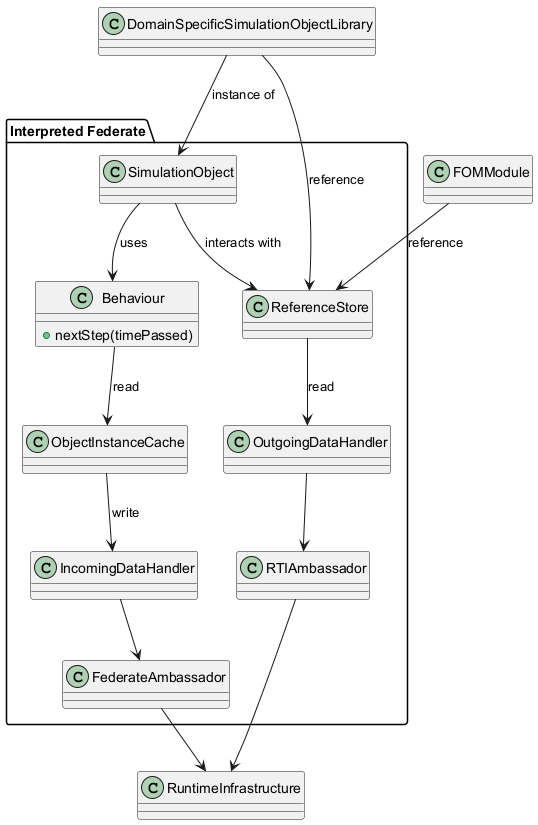

The diagram above was rendered by PlantUML. Its source (embedded in the PNG):
@startuml
package "Interpreted Federate" {
  class SimulationObject
  class Behaviour {
    +nextStep(timePassed)
  }
  class ReferenceStore
  class ObjectInstanceCache
  class OutgoingDataHandler
  class IncomingDataHandler
  class RTIAmbassador
  class FederateAmbassador

  SimulationObject --> Behaviour : uses
  SimulationObject --> ReferenceStore : interacts with
  Behaviour --> ObjectInstanceCache : read
  ReferenceStore --> OutgoingDataHandler : read
  ObjectInstanceCache --> IncomingDataHandler : write
  IncomingDataHandler --> FederateAmbassador
  OutgoingDataHandler --> RTIAmbassador
}

class DomainSpecificSimulationObjectLibrary
class FOMModule
class RuntimeInfrastructure

DomainSpecificSimulationObjectLibrary --> SimulationObject : instance of
DomainSpecificSimulationObjectLibrary --> ReferenceStore : reference
FOMModule --> ReferenceStore : reference

RTIAmbassador --> RuntimeInfrastructure
FederateAmbassador --> RuntimeInfrastructure
@enduml